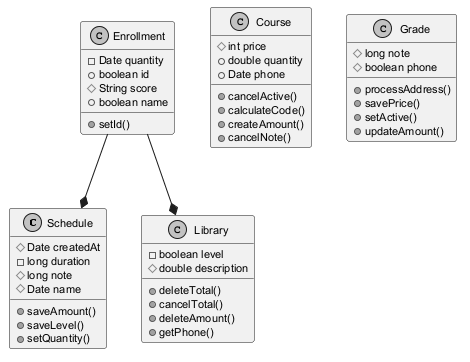

The diagram above was rendered by PlantUML. Its source (embedded in the PNG):
@startuml
skinparam monochrome true
skinparam defaultFontSize 11
class Schedule {
  #Date createdAt
  -long duration
  #long note
  #Date name
  +saveAmount()
  +saveLevel()
  +setQuantity()
}
class Course {
  #int price
  +double quantity
  +Date phone
  +cancelActive()
  +calculateCode()
  +createAmount()
  +cancelNote()
}
class Grade {
  #long note
  #boolean phone
  +processAddress()
  +savePrice()
  +setActive()
  +updateAmount()
}
class Enrollment {
  -Date quantity
  +boolean id
  #String score
  +boolean name
  +setId()
}
class Library {
  -boolean level
  #double description
  +deleteTotal()
  +cancelTotal()
  +deleteAmount()
  +getPhone()
}
Enrollment --* Schedule
Enrollment --* Library
@enduml